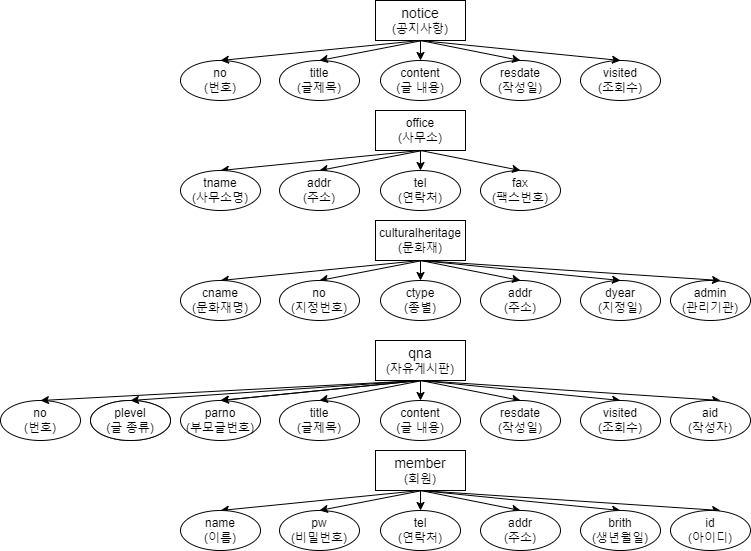

The diagram above was exported from draw.io. Its source (the exported page's mxGraphModel, read from the mxfile embedded in the PNG):
<mxGraphModel dx="830" dy="469" grid="1" gridSize="10" guides="1" tooltips="1" connect="1" arrows="1" fold="1" page="1" pageScale="1" pageWidth="827" pageHeight="1169" math="0" shadow="0">
  <root>
    <mxCell id="0" />
    <mxCell id="1" parent="0" />
    <mxCell id="-mau4BLBub-33ZJyrnPh-2" value="&lt;div&gt;&lt;font style=&quot;font-size: 14px;&quot;&gt;notice&lt;/font&gt;&lt;/div&gt;(공지사항)" style="rounded=0;whiteSpace=wrap;html=1;" parent="1" vertex="1">
      <mxGeometry x="385" y="60" width="90" height="40" as="geometry" />
    </mxCell>
    <mxCell id="-mau4BLBub-33ZJyrnPh-3" value="no&lt;div&gt;(번호)&lt;/div&gt;" style="ellipse;whiteSpace=wrap;html=1;" parent="1" vertex="1">
      <mxGeometry x="190" y="120" width="80" height="40" as="geometry" />
    </mxCell>
    <mxCell id="-mau4BLBub-33ZJyrnPh-4" value="title&lt;div&gt;(글제목)&lt;/div&gt;" style="ellipse;whiteSpace=wrap;html=1;" parent="1" vertex="1">
      <mxGeometry x="289" y="120" width="80" height="40" as="geometry" />
    </mxCell>
    <mxCell id="-mau4BLBub-33ZJyrnPh-5" value="content&lt;div&gt;(글 내용)&lt;/div&gt;" style="ellipse;whiteSpace=wrap;html=1;" parent="1" vertex="1">
      <mxGeometry x="390" y="120" width="80" height="40" as="geometry" />
    </mxCell>
    <mxCell id="-mau4BLBub-33ZJyrnPh-6" value="resdate&lt;div&gt;(작성일)&lt;/div&gt;" style="ellipse;whiteSpace=wrap;html=1;" parent="1" vertex="1">
      <mxGeometry x="490" y="120" width="80" height="40" as="geometry" />
    </mxCell>
    <mxCell id="-mau4BLBub-33ZJyrnPh-7" value="visited&lt;div&gt;(조회수)&lt;/div&gt;" style="ellipse;whiteSpace=wrap;html=1;" parent="1" vertex="1">
      <mxGeometry x="590" y="120" width="80" height="40" as="geometry" />
    </mxCell>
    <mxCell id="-mau4BLBub-33ZJyrnPh-8" value="" style="endArrow=classic;html=1;rounded=0;entryX=0.5;entryY=0;entryDx=0;entryDy=0;" parent="1" target="-mau4BLBub-33ZJyrnPh-7" edge="1">
      <mxGeometry width="50" height="50" relative="1" as="geometry">
        <mxPoint x="430" y="100" as="sourcePoint" />
        <mxPoint x="510" y="180" as="targetPoint" />
      </mxGeometry>
    </mxCell>
    <mxCell id="-mau4BLBub-33ZJyrnPh-9" value="" style="endArrow=classic;html=1;rounded=0;entryX=0.5;entryY=0;entryDx=0;entryDy=0;" parent="1" target="-mau4BLBub-33ZJyrnPh-6" edge="1">
      <mxGeometry width="50" height="50" relative="1" as="geometry">
        <mxPoint x="430" y="100" as="sourcePoint" />
        <mxPoint x="520" y="180" as="targetPoint" />
      </mxGeometry>
    </mxCell>
    <mxCell id="-mau4BLBub-33ZJyrnPh-10" value="" style="endArrow=classic;html=1;rounded=0;entryX=0.5;entryY=0;entryDx=0;entryDy=0;" parent="1" target="-mau4BLBub-33ZJyrnPh-5" edge="1">
      <mxGeometry width="50" height="50" relative="1" as="geometry">
        <mxPoint x="430" y="100" as="sourcePoint" />
        <mxPoint x="420" y="180" as="targetPoint" />
      </mxGeometry>
    </mxCell>
    <mxCell id="-mau4BLBub-33ZJyrnPh-11" value="" style="endArrow=classic;html=1;rounded=0;entryX=0.5;entryY=0;entryDx=0;entryDy=0;" parent="1" target="-mau4BLBub-33ZJyrnPh-3" edge="1">
      <mxGeometry width="50" height="50" relative="1" as="geometry">
        <mxPoint x="430" y="100" as="sourcePoint" />
        <mxPoint x="340" y="200" as="targetPoint" />
      </mxGeometry>
    </mxCell>
    <mxCell id="-mau4BLBub-33ZJyrnPh-12" value="" style="endArrow=classic;html=1;rounded=0;entryX=0.5;entryY=0;entryDx=0;entryDy=0;" parent="1" target="-mau4BLBub-33ZJyrnPh-4" edge="1">
      <mxGeometry width="50" height="50" relative="1" as="geometry">
        <mxPoint x="432.1114561800016" y="99.99854381999829" as="sourcePoint" />
        <mxPoint x="390" y="142.11" as="targetPoint" />
        <Array as="points" />
      </mxGeometry>
    </mxCell>
    <mxCell id="-mau4BLBub-33ZJyrnPh-14" value="&lt;div&gt;&lt;span style=&quot;font-size: 14px;&quot;&gt;member&lt;/span&gt;&lt;/div&gt;(회원)" style="rounded=0;whiteSpace=wrap;html=1;" parent="1" vertex="1">
      <mxGeometry x="385" y="510" width="90" height="40" as="geometry" />
    </mxCell>
    <mxCell id="-mau4BLBub-33ZJyrnPh-15" value="" style="endArrow=classic;html=1;rounded=0;entryX=0.5;entryY=0;entryDx=0;entryDy=0;" parent="1" target="-mau4BLBub-33ZJyrnPh-16" edge="1">
      <mxGeometry width="50" height="50" relative="1" as="geometry">
        <mxPoint x="430" y="550" as="sourcePoint" />
        <mxPoint x="340" y="650" as="targetPoint" />
      </mxGeometry>
    </mxCell>
    <mxCell id="-mau4BLBub-33ZJyrnPh-16" value="name&lt;div&gt;(이름)&lt;/div&gt;" style="ellipse;whiteSpace=wrap;html=1;" parent="1" vertex="1">
      <mxGeometry x="190" y="570" width="80" height="40" as="geometry" />
    </mxCell>
    <mxCell id="-mau4BLBub-33ZJyrnPh-17" value="pw&lt;div&gt;(비밀번호)&lt;/div&gt;" style="ellipse;whiteSpace=wrap;html=1;" parent="1" vertex="1">
      <mxGeometry x="289" y="570" width="80" height="40" as="geometry" />
    </mxCell>
    <mxCell id="-mau4BLBub-33ZJyrnPh-18" value="" style="endArrow=classic;html=1;rounded=0;entryX=0.5;entryY=0;entryDx=0;entryDy=0;" parent="1" target="-mau4BLBub-33ZJyrnPh-17" edge="1">
      <mxGeometry width="50" height="50" relative="1" as="geometry">
        <mxPoint x="432.1114561800016" y="549.9985438199983" as="sourcePoint" />
        <mxPoint x="390" y="592.11" as="targetPoint" />
        <Array as="points" />
      </mxGeometry>
    </mxCell>
    <mxCell id="-mau4BLBub-33ZJyrnPh-19" value="" style="endArrow=classic;html=1;rounded=0;entryX=0.5;entryY=0;entryDx=0;entryDy=0;" parent="1" target="-mau4BLBub-33ZJyrnPh-20" edge="1">
      <mxGeometry width="50" height="50" relative="1" as="geometry">
        <mxPoint x="430" y="550" as="sourcePoint" />
        <mxPoint x="420" y="630" as="targetPoint" />
      </mxGeometry>
    </mxCell>
    <mxCell id="-mau4BLBub-33ZJyrnPh-20" value="&lt;div&gt;tel&lt;/div&gt;&lt;div&gt;(연락처)&lt;/div&gt;" style="ellipse;whiteSpace=wrap;html=1;" parent="1" vertex="1">
      <mxGeometry x="390" y="570" width="80" height="40" as="geometry" />
    </mxCell>
    <mxCell id="-mau4BLBub-33ZJyrnPh-21" value="" style="endArrow=classic;html=1;rounded=0;entryX=0.5;entryY=0;entryDx=0;entryDy=0;" parent="1" target="-mau4BLBub-33ZJyrnPh-22" edge="1">
      <mxGeometry width="50" height="50" relative="1" as="geometry">
        <mxPoint x="430" y="550" as="sourcePoint" />
        <mxPoint x="520" y="630" as="targetPoint" />
      </mxGeometry>
    </mxCell>
    <mxCell id="-mau4BLBub-33ZJyrnPh-22" value="addr&lt;div&gt;(주소)&lt;/div&gt;" style="ellipse;whiteSpace=wrap;html=1;" parent="1" vertex="1">
      <mxGeometry x="490" y="570" width="80" height="40" as="geometry" />
    </mxCell>
    <mxCell id="-mau4BLBub-33ZJyrnPh-23" value="" style="endArrow=classic;html=1;rounded=0;entryX=0.5;entryY=0;entryDx=0;entryDy=0;" parent="1" target="-mau4BLBub-33ZJyrnPh-24" edge="1">
      <mxGeometry width="50" height="50" relative="1" as="geometry">
        <mxPoint x="430" y="550" as="sourcePoint" />
        <mxPoint x="510" y="630" as="targetPoint" />
      </mxGeometry>
    </mxCell>
    <mxCell id="-mau4BLBub-33ZJyrnPh-24" value="&lt;div&gt;brith&lt;/div&gt;&lt;div&gt;(생년월일)&lt;/div&gt;" style="ellipse;whiteSpace=wrap;html=1;" parent="1" vertex="1">
      <mxGeometry x="590" y="570" width="80" height="40" as="geometry" />
    </mxCell>
    <mxCell id="-mau4BLBub-33ZJyrnPh-27" value="&lt;div&gt;culturalheritage&lt;/div&gt;(문화재)" style="rounded=0;whiteSpace=wrap;html=1;" parent="1" vertex="1">
      <mxGeometry x="385" y="280" width="90" height="40" as="geometry" />
    </mxCell>
    <mxCell id="-mau4BLBub-33ZJyrnPh-28" value="" style="endArrow=classic;html=1;rounded=0;entryX=0.5;entryY=0;entryDx=0;entryDy=0;" parent="1" target="-mau4BLBub-33ZJyrnPh-30" edge="1">
      <mxGeometry width="50" height="50" relative="1" as="geometry">
        <mxPoint x="430" y="320" as="sourcePoint" />
        <mxPoint x="340" y="420" as="targetPoint" />
      </mxGeometry>
    </mxCell>
    <mxCell id="-mau4BLBub-33ZJyrnPh-29" value="" style="endArrow=classic;html=1;rounded=0;entryX=0.5;entryY=0;entryDx=0;entryDy=0;" parent="1" target="-mau4BLBub-33ZJyrnPh-31" edge="1">
      <mxGeometry width="50" height="50" relative="1" as="geometry">
        <mxPoint x="432.1114561800016" y="319.9985438199983" as="sourcePoint" />
        <mxPoint x="390" y="362.11" as="targetPoint" />
        <Array as="points" />
      </mxGeometry>
    </mxCell>
    <mxCell id="-mau4BLBub-33ZJyrnPh-30" value="cname&lt;div&gt;(문화재명)&lt;/div&gt;" style="ellipse;whiteSpace=wrap;html=1;" parent="1" vertex="1">
      <mxGeometry x="190" y="340" width="80" height="40" as="geometry" />
    </mxCell>
    <mxCell id="-mau4BLBub-33ZJyrnPh-31" value="&lt;div&gt;no&lt;/div&gt;&lt;div&gt;(지정번호)&lt;/div&gt;" style="ellipse;whiteSpace=wrap;html=1;" parent="1" vertex="1">
      <mxGeometry x="289" y="340" width="80" height="40" as="geometry" />
    </mxCell>
    <mxCell id="-mau4BLBub-33ZJyrnPh-32" value="&lt;div&gt;ctype&lt;/div&gt;&lt;div&gt;(종별)&lt;/div&gt;" style="ellipse;whiteSpace=wrap;html=1;" parent="1" vertex="1">
      <mxGeometry x="390" y="340" width="80" height="40" as="geometry" />
    </mxCell>
    <mxCell id="-mau4BLBub-33ZJyrnPh-33" value="addr&lt;div&gt;(주소)&lt;/div&gt;" style="ellipse;whiteSpace=wrap;html=1;" parent="1" vertex="1">
      <mxGeometry x="490" y="340" width="80" height="40" as="geometry" />
    </mxCell>
    <mxCell id="-mau4BLBub-33ZJyrnPh-34" value="" style="endArrow=classic;html=1;rounded=0;entryX=0.5;entryY=0;entryDx=0;entryDy=0;" parent="1" target="-mau4BLBub-33ZJyrnPh-33" edge="1">
      <mxGeometry width="50" height="50" relative="1" as="geometry">
        <mxPoint x="430" y="320" as="sourcePoint" />
        <mxPoint x="520" y="400" as="targetPoint" />
      </mxGeometry>
    </mxCell>
    <mxCell id="-mau4BLBub-33ZJyrnPh-35" value="&lt;div&gt;dyear&lt;/div&gt;&lt;div&gt;(지정일)&lt;/div&gt;" style="ellipse;whiteSpace=wrap;html=1;" parent="1" vertex="1">
      <mxGeometry x="590" y="340" width="80" height="40" as="geometry" />
    </mxCell>
    <mxCell id="-mau4BLBub-33ZJyrnPh-36" value="" style="endArrow=classic;html=1;rounded=0;entryX=0.5;entryY=0;entryDx=0;entryDy=0;" parent="1" target="-mau4BLBub-33ZJyrnPh-35" edge="1">
      <mxGeometry width="50" height="50" relative="1" as="geometry">
        <mxPoint x="430" y="320" as="sourcePoint" />
        <mxPoint x="510" y="400" as="targetPoint" />
      </mxGeometry>
    </mxCell>
    <mxCell id="-mau4BLBub-33ZJyrnPh-37" value="" style="endArrow=classic;html=1;rounded=0;entryX=0.5;entryY=0;entryDx=0;entryDy=0;" parent="1" target="-mau4BLBub-33ZJyrnPh-32" edge="1">
      <mxGeometry width="50" height="50" relative="1" as="geometry">
        <mxPoint x="430" y="320" as="sourcePoint" />
        <mxPoint x="420" y="400" as="targetPoint" />
      </mxGeometry>
    </mxCell>
    <mxCell id="-mau4BLBub-33ZJyrnPh-38" value="&lt;div&gt;admin&lt;/div&gt;&lt;div&gt;(관리기관)&lt;/div&gt;" style="ellipse;whiteSpace=wrap;html=1;" parent="1" vertex="1">
      <mxGeometry x="680" y="340" width="80" height="40" as="geometry" />
    </mxCell>
    <mxCell id="-mau4BLBub-33ZJyrnPh-39" value="" style="endArrow=classic;html=1;rounded=0;entryX=0.5;entryY=0;entryDx=0;entryDy=0;exitX=0.5;exitY=1;exitDx=0;exitDy=0;" parent="1" source="-mau4BLBub-33ZJyrnPh-27" edge="1">
      <mxGeometry width="50" height="50" relative="1" as="geometry">
        <mxPoint x="530" y="320" as="sourcePoint" />
        <mxPoint x="730" y="340" as="targetPoint" />
      </mxGeometry>
    </mxCell>
    <mxCell id="RkYqk0i1ixGy9M1uHcxu-1" value="" style="endArrow=classic;html=1;rounded=0;entryX=0.5;entryY=0;entryDx=0;entryDy=0;exitX=0.5;exitY=1;exitDx=0;exitDy=0;" edge="1" parent="1">
      <mxGeometry width="50" height="50" relative="1" as="geometry">
        <mxPoint x="430" y="550" as="sourcePoint" />
        <mxPoint x="730" y="570" as="targetPoint" />
      </mxGeometry>
    </mxCell>
    <mxCell id="RkYqk0i1ixGy9M1uHcxu-2" value="&lt;div&gt;id&lt;/div&gt;&lt;div&gt;(아이디)&lt;/div&gt;" style="ellipse;whiteSpace=wrap;html=1;" vertex="1" parent="1">
      <mxGeometry x="680" y="570" width="80" height="40" as="geometry" />
    </mxCell>
    <mxCell id="RkYqk0i1ixGy9M1uHcxu-24" value="" style="endArrow=classic;html=1;rounded=0;entryX=0.5;entryY=0;entryDx=0;entryDy=0;" edge="1" target="RkYqk0i1ixGy9M1uHcxu-29" parent="1">
      <mxGeometry width="50" height="50" relative="1" as="geometry">
        <mxPoint x="430" y="210" as="sourcePoint" />
        <mxPoint x="420" y="290" as="targetPoint" />
      </mxGeometry>
    </mxCell>
    <mxCell id="RkYqk0i1ixGy9M1uHcxu-25" value="" style="endArrow=classic;html=1;rounded=0;entryX=0.5;entryY=0;entryDx=0;entryDy=0;" edge="1" target="RkYqk0i1ixGy9M1uHcxu-28" parent="1">
      <mxGeometry width="50" height="50" relative="1" as="geometry">
        <mxPoint x="432.1114561800016" y="209.9985438199983" as="sourcePoint" />
        <mxPoint x="390" y="252.11" as="targetPoint" />
        <Array as="points" />
      </mxGeometry>
    </mxCell>
    <mxCell id="RkYqk0i1ixGy9M1uHcxu-26" value="" style="endArrow=classic;html=1;rounded=0;entryX=0.5;entryY=0;entryDx=0;entryDy=0;" edge="1" target="RkYqk0i1ixGy9M1uHcxu-27" parent="1">
      <mxGeometry width="50" height="50" relative="1" as="geometry">
        <mxPoint x="430" y="210" as="sourcePoint" />
        <mxPoint x="340" y="310" as="targetPoint" />
      </mxGeometry>
    </mxCell>
    <mxCell id="RkYqk0i1ixGy9M1uHcxu-27" value="tname&lt;div&gt;(사무소명)&lt;/div&gt;" style="ellipse;whiteSpace=wrap;html=1;" vertex="1" parent="1">
      <mxGeometry x="190" y="230" width="80" height="40" as="geometry" />
    </mxCell>
    <mxCell id="RkYqk0i1ixGy9M1uHcxu-28" value="addr&lt;div&gt;(주소)&lt;/div&gt;" style="ellipse;whiteSpace=wrap;html=1;" vertex="1" parent="1">
      <mxGeometry x="289" y="230" width="80" height="40" as="geometry" />
    </mxCell>
    <mxCell id="RkYqk0i1ixGy9M1uHcxu-29" value="tel&lt;div&gt;(연락처)&lt;/div&gt;" style="ellipse;whiteSpace=wrap;html=1;" vertex="1" parent="1">
      <mxGeometry x="390" y="230" width="80" height="40" as="geometry" />
    </mxCell>
    <mxCell id="RkYqk0i1ixGy9M1uHcxu-30" value="&lt;div&gt;fax&lt;/div&gt;&lt;div&gt;(팩스번호)&lt;/div&gt;" style="ellipse;whiteSpace=wrap;html=1;" vertex="1" parent="1">
      <mxGeometry x="490" y="230" width="80" height="40" as="geometry" />
    </mxCell>
    <mxCell id="RkYqk0i1ixGy9M1uHcxu-31" value="office&lt;div&gt;(사무소)&lt;/div&gt;" style="rounded=0;whiteSpace=wrap;html=1;" vertex="1" parent="1">
      <mxGeometry x="385" y="170" width="90" height="40" as="geometry" />
    </mxCell>
    <mxCell id="RkYqk0i1ixGy9M1uHcxu-32" value="" style="endArrow=classic;html=1;rounded=0;entryX=0.5;entryY=0;entryDx=0;entryDy=0;" edge="1" parent="1">
      <mxGeometry width="50" height="50" relative="1" as="geometry">
        <mxPoint x="430" y="210" as="sourcePoint" />
        <mxPoint x="530" y="230" as="targetPoint" />
      </mxGeometry>
    </mxCell>
    <mxCell id="RkYqk0i1ixGy9M1uHcxu-33" value="&lt;div&gt;&lt;span style=&quot;font-size: 14px;&quot;&gt;qna&lt;/span&gt;&lt;/div&gt;(자유게시판)" style="rounded=0;whiteSpace=wrap;html=1;" vertex="1" parent="1">
      <mxGeometry x="385" y="400" width="90" height="40" as="geometry" />
    </mxCell>
    <mxCell id="RkYqk0i1ixGy9M1uHcxu-34" value="" style="endArrow=classic;html=1;rounded=0;entryX=0.5;entryY=0;entryDx=0;entryDy=0;" edge="1" parent="1">
      <mxGeometry width="50" height="50" relative="1" as="geometry">
        <mxPoint x="430" y="440" as="sourcePoint" />
        <mxPoint x="230" y="460" as="targetPoint" />
      </mxGeometry>
    </mxCell>
    <mxCell id="RkYqk0i1ixGy9M1uHcxu-35" value="title&lt;div&gt;(글제목)&lt;/div&gt;" style="ellipse;whiteSpace=wrap;html=1;" vertex="1" parent="1">
      <mxGeometry x="289" y="460" width="80" height="40" as="geometry" />
    </mxCell>
    <mxCell id="RkYqk0i1ixGy9M1uHcxu-36" value="" style="endArrow=classic;html=1;rounded=0;entryX=0.5;entryY=0;entryDx=0;entryDy=0;" edge="1" target="RkYqk0i1ixGy9M1uHcxu-38" parent="1">
      <mxGeometry width="50" height="50" relative="1" as="geometry">
        <mxPoint x="430" y="440" as="sourcePoint" />
        <mxPoint x="420" y="520" as="targetPoint" />
      </mxGeometry>
    </mxCell>
    <mxCell id="RkYqk0i1ixGy9M1uHcxu-37" value="" style="endArrow=classic;html=1;rounded=0;entryX=0.5;entryY=0;entryDx=0;entryDy=0;" edge="1" target="RkYqk0i1ixGy9M1uHcxu-35" parent="1">
      <mxGeometry width="50" height="50" relative="1" as="geometry">
        <mxPoint x="432.1114561800016" y="439.9985438199983" as="sourcePoint" />
        <mxPoint x="390" y="482.11" as="targetPoint" />
        <Array as="points" />
      </mxGeometry>
    </mxCell>
    <mxCell id="RkYqk0i1ixGy9M1uHcxu-38" value="content&lt;div&gt;(글 내용)&lt;/div&gt;" style="ellipse;whiteSpace=wrap;html=1;" vertex="1" parent="1">
      <mxGeometry x="390" y="460" width="80" height="40" as="geometry" />
    </mxCell>
    <mxCell id="RkYqk0i1ixGy9M1uHcxu-39" value="" style="endArrow=classic;html=1;rounded=0;entryX=0.5;entryY=0;entryDx=0;entryDy=0;" edge="1" target="RkYqk0i1ixGy9M1uHcxu-40" parent="1">
      <mxGeometry width="50" height="50" relative="1" as="geometry">
        <mxPoint x="430" y="440" as="sourcePoint" />
        <mxPoint x="520" y="520" as="targetPoint" />
      </mxGeometry>
    </mxCell>
    <mxCell id="RkYqk0i1ixGy9M1uHcxu-40" value="resdate&lt;div&gt;(작성일)&lt;/div&gt;" style="ellipse;whiteSpace=wrap;html=1;" vertex="1" parent="1">
      <mxGeometry x="490" y="460" width="80" height="40" as="geometry" />
    </mxCell>
    <mxCell id="RkYqk0i1ixGy9M1uHcxu-41" value="" style="endArrow=classic;html=1;rounded=0;entryX=0.5;entryY=0;entryDx=0;entryDy=0;exitX=0.5;exitY=1;exitDx=0;exitDy=0;" edge="1" parent="1">
      <mxGeometry width="50" height="50" relative="1" as="geometry">
        <mxPoint x="430" y="440" as="sourcePoint" />
        <mxPoint x="730" y="460" as="targetPoint" />
      </mxGeometry>
    </mxCell>
    <mxCell id="RkYqk0i1ixGy9M1uHcxu-42" value="" style="endArrow=classic;html=1;rounded=0;entryX=0.5;entryY=0;entryDx=0;entryDy=0;" edge="1" target="RkYqk0i1ixGy9M1uHcxu-43" parent="1">
      <mxGeometry width="50" height="50" relative="1" as="geometry">
        <mxPoint x="430" y="440" as="sourcePoint" />
        <mxPoint x="510" y="520" as="targetPoint" />
      </mxGeometry>
    </mxCell>
    <mxCell id="RkYqk0i1ixGy9M1uHcxu-43" value="&lt;div&gt;visited&lt;/div&gt;&lt;div&gt;(조회수)&lt;/div&gt;" style="ellipse;whiteSpace=wrap;html=1;" vertex="1" parent="1">
      <mxGeometry x="590" y="460" width="80" height="40" as="geometry" />
    </mxCell>
    <mxCell id="RkYqk0i1ixGy9M1uHcxu-44" value="&lt;div&gt;aid&lt;/div&gt;&lt;div&gt;(작성자)&lt;/div&gt;" style="ellipse;whiteSpace=wrap;html=1;" vertex="1" parent="1">
      <mxGeometry x="680" y="460" width="80" height="40" as="geometry" />
    </mxCell>
    <mxCell id="RkYqk0i1ixGy9M1uHcxu-45" value="parno&lt;div&gt;(부모글번호)&lt;/div&gt;" style="ellipse;whiteSpace=wrap;html=1;" vertex="1" parent="1">
      <mxGeometry x="190" y="460" width="80" height="40" as="geometry" />
    </mxCell>
    <mxCell id="RkYqk0i1ixGy9M1uHcxu-46" value="name&lt;div&gt;(이름)&lt;/div&gt;" style="ellipse;whiteSpace=wrap;html=1;" vertex="1" parent="1">
      <mxGeometry x="100" y="460" width="80" height="40" as="geometry" />
    </mxCell>
    <mxCell id="RkYqk0i1ixGy9M1uHcxu-47" value="plevel&lt;div&gt;(글 종류)&lt;/div&gt;" style="ellipse;whiteSpace=wrap;html=1;" vertex="1" parent="1">
      <mxGeometry x="100" y="460" width="80" height="40" as="geometry" />
    </mxCell>
    <mxCell id="RkYqk0i1ixGy9M1uHcxu-48" value="" style="endArrow=classic;html=1;rounded=0;entryX=0.5;entryY=0;entryDx=0;entryDy=0;" edge="1" parent="1">
      <mxGeometry width="50" height="50" relative="1" as="geometry">
        <mxPoint x="430" y="440" as="sourcePoint" />
        <mxPoint x="230" y="460" as="targetPoint" />
      </mxGeometry>
    </mxCell>
    <mxCell id="RkYqk0i1ixGy9M1uHcxu-49" value="" style="endArrow=classic;html=1;rounded=0;entryX=0.5;entryY=0;entryDx=0;entryDy=0;exitX=0.5;exitY=1;exitDx=0;exitDy=0;" edge="1" parent="1" source="RkYqk0i1ixGy9M1uHcxu-33">
      <mxGeometry width="50" height="50" relative="1" as="geometry">
        <mxPoint x="340" y="440" as="sourcePoint" />
        <mxPoint x="140" y="460" as="targetPoint" />
      </mxGeometry>
    </mxCell>
    <mxCell id="RkYqk0i1ixGy9M1uHcxu-50" value="no&lt;div&gt;(번호)&lt;/div&gt;" style="ellipse;whiteSpace=wrap;html=1;" vertex="1" parent="1">
      <mxGeometry x="10" y="460" width="80" height="40" as="geometry" />
    </mxCell>
    <mxCell id="RkYqk0i1ixGy9M1uHcxu-51" value="" style="endArrow=classic;html=1;rounded=0;entryX=0.5;entryY=0;entryDx=0;entryDy=0;exitX=0.5;exitY=1;exitDx=0;exitDy=0;" edge="1" parent="1" source="RkYqk0i1ixGy9M1uHcxu-33">
      <mxGeometry width="50" height="50" relative="1" as="geometry">
        <mxPoint x="340" y="440" as="sourcePoint" />
        <mxPoint x="50" y="460" as="targetPoint" />
      </mxGeometry>
    </mxCell>
  </root>
</mxGraphModel>